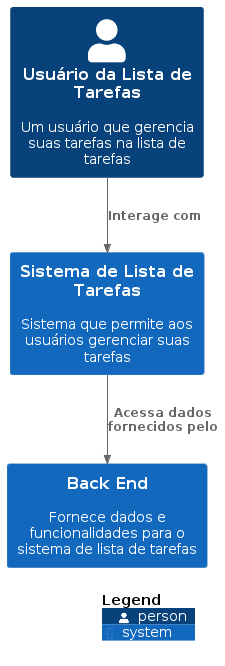

The diagram above was rendered by PlantUML. Its source (embedded in the PNG):
@startuml
!include https://raw.githubusercontent.com/plantuml-stdlib/C4-PlantUML/master/C4_Container.puml

Person(user, "Usuário da Lista de Tarefas", "Um usuário que gerencia suas tarefas na lista de tarefas")
System(listSystem, "Sistema de Lista de Tarefas", "Sistema que permite aos usuários gerenciar suas tarefas")
System(backend, "Back End", "Fornece dados e funcionalidades para o sistema de lista de tarefas")

Rel(user, listSystem, "Interage com")
Rel(listSystem, backend, "Acessa dados fornecidos pelo")

SHOW_LEGEND()
@enduml